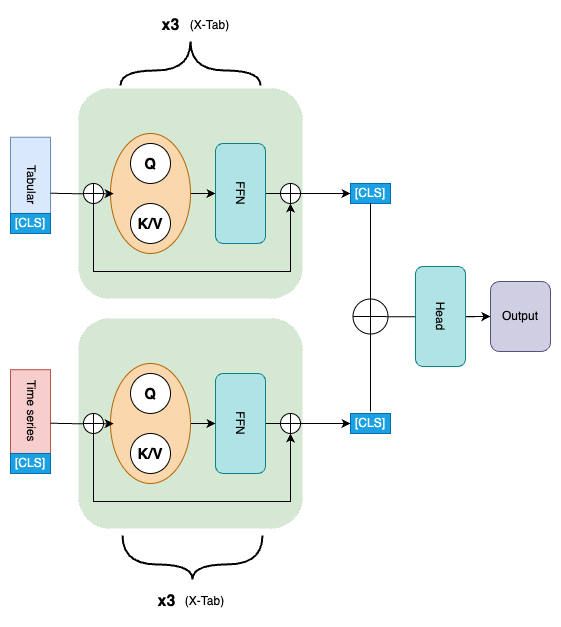

The diagram above was exported from draw.io. Its source (the exported page's mxGraphModel, read from the mxfile embedded in the PNG):
<mxGraphModel dx="1026" dy="656" grid="1" gridSize="10" guides="1" tooltips="1" connect="1" arrows="1" fold="1" page="1" pageScale="1" pageWidth="827" pageHeight="1169" math="0" shadow="0">
  <root>
    <mxCell id="0" />
    <mxCell id="1" parent="0" />
    <mxCell id="vL3LEQLReYx9YJT1FSyg-29" value="" style="ellipse;whiteSpace=wrap;html=1;aspect=fixed;" vertex="1" parent="1">
      <mxGeometry x="382.5" y="367.5" width="35" height="35" as="geometry" />
    </mxCell>
    <mxCell id="iGg_qtXzsUay7UP0cxSs-1" value="" style="rounded=1;whiteSpace=wrap;html=1;rotation=90;fillColor=#d5e8d4;strokeColor=#82b366;strokeWidth=0;" parent="1" vertex="1">
      <mxGeometry x="115" y="150" width="210" height="223.95" as="geometry" />
    </mxCell>
    <mxCell id="iGg_qtXzsUay7UP0cxSs-2" value="Time series" style="rounded=0;whiteSpace=wrap;html=1;direction=south;textDirection=vertical-rl;fillColor=#f8cecc;strokeColor=#b85450;" parent="1" vertex="1">
      <mxGeometry x="40" y="438.23" width="40" height="83.75" as="geometry" />
    </mxCell>
    <mxCell id="iGg_qtXzsUay7UP0cxSs-3" value="Tabular" style="rounded=0;whiteSpace=wrap;html=1;direction=south;textDirection=vertical-lr;fillColor=#dae8fc;strokeColor=#6c8ebf;" parent="1" vertex="1">
      <mxGeometry x="40" y="205.73" width="40" height="96.25" as="geometry" />
    </mxCell>
    <mxCell id="iGg_qtXzsUay7UP0cxSs-4" style="edgeStyle=orthogonalEdgeStyle;rounded=0;orthogonalLoop=1;jettySize=auto;html=1;" parent="1" source="iGg_qtXzsUay7UP0cxSs-5" target="iGg_qtXzsUay7UP0cxSs-12" edge="1">
      <mxGeometry relative="1" as="geometry" />
    </mxCell>
    <mxCell id="iGg_qtXzsUay7UP0cxSs-5" value="" style="ellipse;whiteSpace=wrap;html=1;rotation=90;fillColor=#fad7ac;strokeColor=#b46504;" parent="1" vertex="1">
      <mxGeometry x="120" y="221.98" width="120" height="80" as="geometry" />
    </mxCell>
    <mxCell id="iGg_qtXzsUay7UP0cxSs-6" value="&lt;font size=&quot;1&quot;&gt;&lt;b style=&quot;font-size: 15px;&quot;&gt;Q&lt;/b&gt;&lt;/font&gt;" style="ellipse;whiteSpace=wrap;html=1;aspect=fixed;" parent="1" vertex="1">
      <mxGeometry x="160" y="211.98" width="40" height="40" as="geometry" />
    </mxCell>
    <mxCell id="iGg_qtXzsUay7UP0cxSs-7" value="&lt;font size=&quot;1&quot;&gt;&lt;b style=&quot;font-size: 15px;&quot;&gt;K/V&lt;/b&gt;&lt;/font&gt;" style="ellipse;whiteSpace=wrap;html=1;aspect=fixed;" parent="1" vertex="1">
      <mxGeometry x="160" y="271.98" width="40" height="40" as="geometry" />
    </mxCell>
    <mxCell id="iGg_qtXzsUay7UP0cxSs-35" style="edgeStyle=orthogonalEdgeStyle;rounded=0;orthogonalLoop=1;jettySize=auto;html=1;" parent="1" source="iGg_qtXzsUay7UP0cxSs-12" edge="1">
      <mxGeometry relative="1" as="geometry">
        <mxPoint x="380" y="261.98" as="targetPoint" />
      </mxGeometry>
    </mxCell>
    <mxCell id="iGg_qtXzsUay7UP0cxSs-12" value="FFN" style="rounded=1;whiteSpace=wrap;html=1;rotation=90;fillColor=#b0e3e6;strokeColor=#0e8088;" parent="1" vertex="1">
      <mxGeometry x="220" y="236.98" width="100" height="50" as="geometry" />
    </mxCell>
    <mxCell id="iGg_qtXzsUay7UP0cxSs-14" value="[CLS]" style="rounded=0;whiteSpace=wrap;html=1;fillColor=#1ba1e2;fontColor=#ffffff;strokeColor=#006EAF;" parent="1" vertex="1">
      <mxGeometry x="40" y="281.98" width="40" height="20" as="geometry" />
    </mxCell>
    <mxCell id="iGg_qtXzsUay7UP0cxSs-23" value="&lt;b style=&quot;font-size: 16px;&quot;&gt;x3&lt;/b&gt;" style="text;html=1;align=center;verticalAlign=middle;resizable=0;points=[];autosize=1;strokeColor=none;fillColor=none;" parent="1" vertex="1">
      <mxGeometry x="180.25" y="79" width="40" height="30" as="geometry" />
    </mxCell>
    <mxCell id="iGg_qtXzsUay7UP0cxSs-24" value="(X-Tab)" style="text;html=1;align=center;verticalAlign=middle;resizable=0;points=[];autosize=1;strokeColor=none;fillColor=none;" parent="1" vertex="1">
      <mxGeometry x="209" y="79" width="60" height="30" as="geometry" />
    </mxCell>
    <mxCell id="iGg_qtXzsUay7UP0cxSs-30" style="edgeStyle=orthogonalEdgeStyle;rounded=0;orthogonalLoop=1;jettySize=auto;html=1;exitX=1;exitY=0.5;exitDx=0;exitDy=0;" parent="1" edge="1">
      <mxGeometry relative="1" as="geometry">
        <mxPoint x="223" y="655.055" as="sourcePoint" />
        <mxPoint x="223" y="655.055" as="targetPoint" />
      </mxGeometry>
    </mxCell>
    <mxCell id="iGg_qtXzsUay7UP0cxSs-21" value="" style="endArrow=none;html=1;rounded=0;fontStyle=1;edgeStyle=orthogonalEdgeStyle;curved=1;strokeWidth=2;" parent="1" edge="1">
      <mxGeometry width="50" height="50" relative="1" as="geometry">
        <mxPoint x="220" y="110" as="sourcePoint" />
        <mxPoint x="290" y="154" as="targetPoint" />
        <Array as="points">
          <mxPoint x="220" y="139" />
          <mxPoint x="290" y="139" />
        </Array>
      </mxGeometry>
    </mxCell>
    <mxCell id="iGg_qtXzsUay7UP0cxSs-22" value="" style="endArrow=none;html=1;rounded=0;edgeStyle=orthogonalEdgeStyle;curved=1;strokeWidth=2;" parent="1" edge="1">
      <mxGeometry width="50" height="50" relative="1" as="geometry">
        <mxPoint x="220" y="110" as="sourcePoint" />
        <mxPoint x="150" y="154" as="targetPoint" />
        <Array as="points">
          <mxPoint x="220" y="139" />
          <mxPoint x="150" y="139" />
        </Array>
      </mxGeometry>
    </mxCell>
    <mxCell id="iGg_qtXzsUay7UP0cxSs-34" style="edgeStyle=orthogonalEdgeStyle;rounded=0;orthogonalLoop=1;jettySize=auto;html=1;entryX=0.456;entryY=0.961;entryDx=0;entryDy=0;entryPerimeter=0;" parent="1" edge="1">
      <mxGeometry relative="1" as="geometry">
        <mxPoint x="80" y="261.75111111111113" as="sourcePoint" />
        <mxPoint x="143.12" y="262.13999999999993" as="targetPoint" />
      </mxGeometry>
    </mxCell>
    <mxCell id="iGg_qtXzsUay7UP0cxSs-47" style="edgeStyle=orthogonalEdgeStyle;rounded=0;orthogonalLoop=1;jettySize=auto;html=1;entryX=0.5;entryY=1;entryDx=0;entryDy=0;" parent="1" source="iGg_qtXzsUay7UP0cxSs-37" target="iGg_qtXzsUay7UP0cxSs-42" edge="1">
      <mxGeometry relative="1" as="geometry">
        <Array as="points">
          <mxPoint x="123" y="340" />
          <mxPoint x="320" y="340" />
        </Array>
      </mxGeometry>
    </mxCell>
    <mxCell id="iGg_qtXzsUay7UP0cxSs-37" value="" style="ellipse;whiteSpace=wrap;html=1;aspect=fixed;" parent="1" vertex="1">
      <mxGeometry x="113" y="251.97" width="20" height="20" as="geometry" />
    </mxCell>
    <mxCell id="iGg_qtXzsUay7UP0cxSs-40" value="" style="endArrow=none;html=1;rounded=0;exitX=0.5;exitY=0;exitDx=0;exitDy=0;entryX=0.5;entryY=1;entryDx=0;entryDy=0;" parent="1" source="iGg_qtXzsUay7UP0cxSs-37" target="iGg_qtXzsUay7UP0cxSs-37" edge="1">
      <mxGeometry width="50" height="50" relative="1" as="geometry">
        <mxPoint x="120" y="251" as="sourcePoint" />
        <mxPoint x="126" y="271" as="targetPoint" />
      </mxGeometry>
    </mxCell>
    <mxCell id="iGg_qtXzsUay7UP0cxSs-41" value="" style="endArrow=none;html=1;rounded=0;exitX=0.5;exitY=0;exitDx=0;exitDy=0;entryX=0;entryY=0.5;entryDx=0;entryDy=0;" parent="1" target="iGg_qtXzsUay7UP0cxSs-37" edge="1">
      <mxGeometry width="50" height="50" relative="1" as="geometry">
        <mxPoint x="133" y="262" as="sourcePoint" />
        <mxPoint x="133" y="282" as="targetPoint" />
      </mxGeometry>
    </mxCell>
    <mxCell id="iGg_qtXzsUay7UP0cxSs-42" value="" style="ellipse;whiteSpace=wrap;html=1;aspect=fixed;" parent="1" vertex="1">
      <mxGeometry x="310" y="251.97000000000003" width="20" height="20" as="geometry" />
    </mxCell>
    <mxCell id="iGg_qtXzsUay7UP0cxSs-43" value="" style="endArrow=none;html=1;rounded=0;exitX=0.5;exitY=0;exitDx=0;exitDy=0;entryX=0.5;entryY=1;entryDx=0;entryDy=0;" parent="1" source="iGg_qtXzsUay7UP0cxSs-42" target="iGg_qtXzsUay7UP0cxSs-42" edge="1">
      <mxGeometry width="50" height="50" relative="1" as="geometry">
        <mxPoint x="317" y="251" as="sourcePoint" />
        <mxPoint x="323" y="271" as="targetPoint" />
      </mxGeometry>
    </mxCell>
    <mxCell id="iGg_qtXzsUay7UP0cxSs-44" value="" style="endArrow=none;html=1;rounded=0;exitX=0.5;exitY=0;exitDx=0;exitDy=0;entryX=0;entryY=0.5;entryDx=0;entryDy=0;" parent="1" target="iGg_qtXzsUay7UP0cxSs-42" edge="1">
      <mxGeometry width="50" height="50" relative="1" as="geometry">
        <mxPoint x="330" y="262" as="sourcePoint" />
        <mxPoint x="330" y="282" as="targetPoint" />
      </mxGeometry>
    </mxCell>
    <mxCell id="iGg_qtXzsUay7UP0cxSs-53" value="" style="edgeStyle=orthogonalEdgeStyle;rounded=0;orthogonalLoop=1;jettySize=auto;html=1;" parent="1" target="iGg_qtXzsUay7UP0cxSs-51" edge="1">
      <mxGeometry relative="1" as="geometry">
        <mxPoint x="400" y="385" as="sourcePoint" />
      </mxGeometry>
    </mxCell>
    <mxCell id="iGg_qtXzsUay7UP0cxSs-48" value="[CLS]" style="rounded=0;whiteSpace=wrap;html=1;fillColor=#1ba1e2;fontColor=#ffffff;strokeColor=#006EAF;" parent="1" vertex="1">
      <mxGeometry x="380" y="251.98" width="40" height="20" as="geometry" />
    </mxCell>
    <mxCell id="iGg_qtXzsUay7UP0cxSs-49" value="" style="edgeStyle=orthogonalEdgeStyle;rounded=0;orthogonalLoop=1;jettySize=auto;html=1;" parent="1" source="iGg_qtXzsUay7UP0cxSs-50" target="iGg_qtXzsUay7UP0cxSs-51" edge="1">
      <mxGeometry relative="1" as="geometry" />
    </mxCell>
    <mxCell id="iGg_qtXzsUay7UP0cxSs-50" value="Head" style="rounded=1;whiteSpace=wrap;html=1;rotation=90;fillColor=#b0e3e6;strokeColor=#0e8088;" parent="1" vertex="1">
      <mxGeometry x="420" y="360" width="100" height="50" as="geometry" />
    </mxCell>
    <mxCell id="iGg_qtXzsUay7UP0cxSs-51" value="Output" style="rounded=1;whiteSpace=wrap;html=1;fillColor=#d0cee2;strokeColor=#56517e;" parent="1" vertex="1">
      <mxGeometry x="520" y="350" width="60" height="70" as="geometry" />
    </mxCell>
    <mxCell id="vL3LEQLReYx9YJT1FSyg-1" value="[CLS]" style="rounded=0;whiteSpace=wrap;html=1;fillColor=#1ba1e2;fontColor=#ffffff;strokeColor=#006EAF;" vertex="1" parent="1">
      <mxGeometry x="40" y="521.98" width="40" height="20" as="geometry" />
    </mxCell>
    <mxCell id="vL3LEQLReYx9YJT1FSyg-2" value="" style="rounded=1;whiteSpace=wrap;html=1;rotation=90;fillColor=#d5e8d4;strokeColor=#82b366;strokeWidth=0;" vertex="1" parent="1">
      <mxGeometry x="115" y="380.00000000000006" width="210" height="223.95" as="geometry" />
    </mxCell>
    <mxCell id="vL3LEQLReYx9YJT1FSyg-3" style="edgeStyle=orthogonalEdgeStyle;rounded=0;orthogonalLoop=1;jettySize=auto;html=1;" edge="1" parent="1" source="vL3LEQLReYx9YJT1FSyg-4" target="vL3LEQLReYx9YJT1FSyg-8">
      <mxGeometry relative="1" as="geometry" />
    </mxCell>
    <mxCell id="vL3LEQLReYx9YJT1FSyg-4" value="" style="ellipse;whiteSpace=wrap;html=1;rotation=90;fillColor=#fad7ac;strokeColor=#b46504;" vertex="1" parent="1">
      <mxGeometry x="120" y="451.97999999999996" width="120" height="80" as="geometry" />
    </mxCell>
    <mxCell id="vL3LEQLReYx9YJT1FSyg-5" value="&lt;font size=&quot;1&quot;&gt;&lt;b style=&quot;font-size: 15px;&quot;&gt;Q&lt;/b&gt;&lt;/font&gt;" style="ellipse;whiteSpace=wrap;html=1;aspect=fixed;" vertex="1" parent="1">
      <mxGeometry x="160" y="441.98" width="40" height="40" as="geometry" />
    </mxCell>
    <mxCell id="vL3LEQLReYx9YJT1FSyg-6" value="&lt;font size=&quot;1&quot;&gt;&lt;b style=&quot;font-size: 15px;&quot;&gt;K/V&lt;/b&gt;&lt;/font&gt;" style="ellipse;whiteSpace=wrap;html=1;aspect=fixed;" vertex="1" parent="1">
      <mxGeometry x="160" y="501.97999999999996" width="40" height="40" as="geometry" />
    </mxCell>
    <mxCell id="vL3LEQLReYx9YJT1FSyg-7" style="edgeStyle=orthogonalEdgeStyle;rounded=0;orthogonalLoop=1;jettySize=auto;html=1;" edge="1" parent="1" source="vL3LEQLReYx9YJT1FSyg-8">
      <mxGeometry relative="1" as="geometry">
        <mxPoint x="380" y="491.97999999999996" as="targetPoint" />
      </mxGeometry>
    </mxCell>
    <mxCell id="vL3LEQLReYx9YJT1FSyg-8" value="FFN" style="rounded=1;whiteSpace=wrap;html=1;rotation=90;fillColor=#b0e3e6;strokeColor=#0e8088;" vertex="1" parent="1">
      <mxGeometry x="220" y="466.97999999999996" width="100" height="50" as="geometry" />
    </mxCell>
    <mxCell id="vL3LEQLReYx9YJT1FSyg-9" value="&lt;b style=&quot;font-size: 16px;&quot;&gt;x3&lt;/b&gt;" style="text;html=1;align=center;verticalAlign=middle;resizable=0;points=[];autosize=1;strokeColor=none;fillColor=none;" vertex="1" parent="1">
      <mxGeometry x="175.63" y="655.05" width="40" height="30" as="geometry" />
    </mxCell>
    <mxCell id="vL3LEQLReYx9YJT1FSyg-10" value="(X-Tab)" style="text;html=1;align=center;verticalAlign=middle;resizable=0;points=[];autosize=1;strokeColor=none;fillColor=none;" vertex="1" parent="1">
      <mxGeometry x="204.38" y="655.05" width="60" height="30" as="geometry" />
    </mxCell>
    <mxCell id="vL3LEQLReYx9YJT1FSyg-11" style="edgeStyle=orthogonalEdgeStyle;rounded=0;orthogonalLoop=1;jettySize=auto;html=1;exitX=1;exitY=0.5;exitDx=0;exitDy=0;" edge="1" parent="1">
      <mxGeometry relative="1" as="geometry">
        <mxPoint x="223" y="596.9749999999999" as="sourcePoint" />
        <mxPoint x="223" y="596.9749999999999" as="targetPoint" />
      </mxGeometry>
    </mxCell>
    <mxCell id="vL3LEQLReYx9YJT1FSyg-12" value="" style="endArrow=none;html=1;rounded=0;fontStyle=1;edgeStyle=orthogonalEdgeStyle;curved=1;strokeWidth=2;" edge="1" parent="1">
      <mxGeometry width="50" height="50" relative="1" as="geometry">
        <mxPoint x="292" y="603.9499999999999" as="sourcePoint" />
        <mxPoint x="222" y="647.9499999999999" as="targetPoint" />
        <Array as="points">
          <mxPoint x="292" y="632.9499999999999" />
          <mxPoint x="222" y="632.9499999999999" />
        </Array>
      </mxGeometry>
    </mxCell>
    <mxCell id="vL3LEQLReYx9YJT1FSyg-13" value="" style="endArrow=none;html=1;rounded=0;edgeStyle=orthogonalEdgeStyle;curved=1;strokeWidth=2;" edge="1" parent="1">
      <mxGeometry width="50" height="50" relative="1" as="geometry">
        <mxPoint x="152" y="603.9499999999999" as="sourcePoint" />
        <mxPoint x="222" y="647.9499999999999" as="targetPoint" />
        <Array as="points">
          <mxPoint x="152" y="632.9699999999999" />
          <mxPoint x="222" y="632.9699999999999" />
        </Array>
      </mxGeometry>
    </mxCell>
    <mxCell id="vL3LEQLReYx9YJT1FSyg-14" style="edgeStyle=orthogonalEdgeStyle;rounded=0;orthogonalLoop=1;jettySize=auto;html=1;entryX=0.456;entryY=0.961;entryDx=0;entryDy=0;entryPerimeter=0;" edge="1" parent="1">
      <mxGeometry relative="1" as="geometry">
        <mxPoint x="80" y="491.751111111111" as="sourcePoint" />
        <mxPoint x="143.12" y="492.1399999999998" as="targetPoint" />
      </mxGeometry>
    </mxCell>
    <mxCell id="vL3LEQLReYx9YJT1FSyg-15" style="edgeStyle=orthogonalEdgeStyle;rounded=0;orthogonalLoop=1;jettySize=auto;html=1;entryX=0.5;entryY=1;entryDx=0;entryDy=0;" edge="1" parent="1" source="vL3LEQLReYx9YJT1FSyg-16" target="vL3LEQLReYx9YJT1FSyg-19">
      <mxGeometry relative="1" as="geometry">
        <Array as="points">
          <mxPoint x="123" y="569.9999999999999" />
          <mxPoint x="320" y="569.9999999999999" />
        </Array>
      </mxGeometry>
    </mxCell>
    <mxCell id="vL3LEQLReYx9YJT1FSyg-16" value="" style="ellipse;whiteSpace=wrap;html=1;aspect=fixed;" vertex="1" parent="1">
      <mxGeometry x="113" y="481.96999999999997" width="20" height="20" as="geometry" />
    </mxCell>
    <mxCell id="vL3LEQLReYx9YJT1FSyg-17" value="" style="endArrow=none;html=1;rounded=0;exitX=0.5;exitY=0;exitDx=0;exitDy=0;entryX=0.5;entryY=1;entryDx=0;entryDy=0;" edge="1" parent="1" source="vL3LEQLReYx9YJT1FSyg-16" target="vL3LEQLReYx9YJT1FSyg-16">
      <mxGeometry width="50" height="50" relative="1" as="geometry">
        <mxPoint x="120" y="480.99999999999994" as="sourcePoint" />
        <mxPoint x="126" y="500.99999999999994" as="targetPoint" />
      </mxGeometry>
    </mxCell>
    <mxCell id="vL3LEQLReYx9YJT1FSyg-18" value="" style="endArrow=none;html=1;rounded=0;exitX=0.5;exitY=0;exitDx=0;exitDy=0;entryX=0;entryY=0.5;entryDx=0;entryDy=0;" edge="1" parent="1" target="vL3LEQLReYx9YJT1FSyg-16">
      <mxGeometry width="50" height="50" relative="1" as="geometry">
        <mxPoint x="133" y="491.99999999999994" as="sourcePoint" />
        <mxPoint x="133" y="511.99999999999994" as="targetPoint" />
      </mxGeometry>
    </mxCell>
    <mxCell id="vL3LEQLReYx9YJT1FSyg-19" value="" style="ellipse;whiteSpace=wrap;html=1;aspect=fixed;" vertex="1" parent="1">
      <mxGeometry x="310" y="481.96999999999997" width="20" height="20" as="geometry" />
    </mxCell>
    <mxCell id="vL3LEQLReYx9YJT1FSyg-20" value="" style="endArrow=none;html=1;rounded=0;exitX=0.5;exitY=0;exitDx=0;exitDy=0;entryX=0.5;entryY=1;entryDx=0;entryDy=0;" edge="1" parent="1" source="vL3LEQLReYx9YJT1FSyg-19" target="vL3LEQLReYx9YJT1FSyg-19">
      <mxGeometry width="50" height="50" relative="1" as="geometry">
        <mxPoint x="317" y="480.99999999999994" as="sourcePoint" />
        <mxPoint x="323" y="500.99999999999994" as="targetPoint" />
      </mxGeometry>
    </mxCell>
    <mxCell id="vL3LEQLReYx9YJT1FSyg-21" value="" style="endArrow=none;html=1;rounded=0;exitX=0.5;exitY=0;exitDx=0;exitDy=0;entryX=0;entryY=0.5;entryDx=0;entryDy=0;" edge="1" parent="1" target="vL3LEQLReYx9YJT1FSyg-19">
      <mxGeometry width="50" height="50" relative="1" as="geometry">
        <mxPoint x="330" y="491.99999999999994" as="sourcePoint" />
        <mxPoint x="330" y="511.99999999999994" as="targetPoint" />
      </mxGeometry>
    </mxCell>
    <mxCell id="vL3LEQLReYx9YJT1FSyg-23" value="[CLS]" style="rounded=0;whiteSpace=wrap;html=1;fillColor=#1ba1e2;fontColor=#ffffff;strokeColor=#006EAF;" vertex="1" parent="1">
      <mxGeometry x="380" y="481.97999999999996" width="40" height="20" as="geometry" />
    </mxCell>
    <mxCell id="vL3LEQLReYx9YJT1FSyg-28" value="" style="endArrow=none;html=1;rounded=0;entryX=0.5;entryY=1;entryDx=0;entryDy=0;" edge="1" parent="1" source="vL3LEQLReYx9YJT1FSyg-29" target="iGg_qtXzsUay7UP0cxSs-48">
      <mxGeometry width="50" height="50" relative="1" as="geometry">
        <mxPoint x="400" y="480" as="sourcePoint" />
        <mxPoint x="440" y="380" as="targetPoint" />
      </mxGeometry>
    </mxCell>
    <mxCell id="vL3LEQLReYx9YJT1FSyg-30" value="" style="endArrow=none;html=1;rounded=0;entryX=0.5;entryY=1;entryDx=0;entryDy=0;" edge="1" parent="1" target="vL3LEQLReYx9YJT1FSyg-29">
      <mxGeometry width="50" height="50" relative="1" as="geometry">
        <mxPoint x="400" y="480" as="sourcePoint" />
        <mxPoint x="400" y="272" as="targetPoint" />
      </mxGeometry>
    </mxCell>
    <mxCell id="vL3LEQLReYx9YJT1FSyg-31" value="" style="endArrow=none;html=1;rounded=0;entryX=0.5;entryY=0;entryDx=0;entryDy=0;exitX=0.5;exitY=1;exitDx=0;exitDy=0;" edge="1" parent="1" source="vL3LEQLReYx9YJT1FSyg-29" target="vL3LEQLReYx9YJT1FSyg-29">
      <mxGeometry width="50" height="50" relative="1" as="geometry">
        <mxPoint x="401.19" y="400.13" as="sourcePoint" />
        <mxPoint x="398.81563132923424" y="367.50436867076576" as="targetPoint" />
      </mxGeometry>
    </mxCell>
    <mxCell id="vL3LEQLReYx9YJT1FSyg-32" value="" style="endArrow=none;html=1;rounded=0;exitX=0;exitY=0.5;exitDx=0;exitDy=0;" edge="1" parent="1" source="vL3LEQLReYx9YJT1FSyg-29">
      <mxGeometry width="50" height="50" relative="1" as="geometry">
        <mxPoint x="380" y="384.89" as="sourcePoint" />
        <mxPoint x="410" y="384.89" as="targetPoint" />
      </mxGeometry>
    </mxCell>
  </root>
</mxGraphModel>